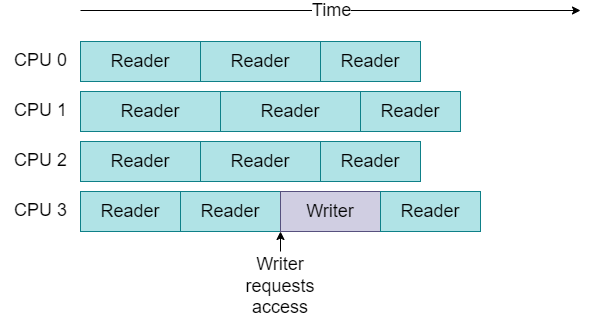

The diagram above was exported from draw.io. Its source (the exported page's mxGraphModel, read from the mxfile embedded in the PNG):
<mxGraphModel dx="650" dy="469" grid="1" gridSize="10" guides="1" tooltips="1" connect="1" arrows="1" fold="1" page="1" pageScale="1" pageWidth="850" pageHeight="1100" math="0" shadow="0">
  <root>
    <mxCell id="0" />
    <mxCell id="1" parent="0" />
    <mxCell id="uiNYKlq5hg9iB2yBkHJZ-1" value="&lt;font style=&quot;font-size: 18px;&quot;&gt;CPU 0&lt;/font&gt;" style="text;html=1;align=center;verticalAlign=middle;resizable=0;points=[];autosize=1;strokeColor=none;fillColor=none;" vertex="1" parent="1">
      <mxGeometry x="20" y="130" width="80" height="40" as="geometry" />
    </mxCell>
    <mxCell id="uiNYKlq5hg9iB2yBkHJZ-2" value="&lt;font style=&quot;font-size: 18px;&quot;&gt;Reader&lt;/font&gt;" style="rounded=0;whiteSpace=wrap;html=1;fillColor=#b0e3e6;strokeColor=#0e8088;" vertex="1" parent="1">
      <mxGeometry x="100" y="131" width="120" height="40" as="geometry" />
    </mxCell>
    <mxCell id="uiNYKlq5hg9iB2yBkHJZ-3" value="&lt;font style=&quot;font-size: 18px;&quot;&gt;CPU 1&lt;/font&gt;" style="text;html=1;align=center;verticalAlign=middle;resizable=0;points=[];autosize=1;strokeColor=none;fillColor=none;" vertex="1" parent="1">
      <mxGeometry x="20" y="180" width="80" height="40" as="geometry" />
    </mxCell>
    <mxCell id="uiNYKlq5hg9iB2yBkHJZ-4" value="&lt;font style=&quot;font-size: 18px;&quot;&gt;Reader&lt;/font&gt;" style="rounded=0;whiteSpace=wrap;html=1;fillColor=#b0e3e6;strokeColor=#0e8088;" vertex="1" parent="1">
      <mxGeometry x="100" y="181" width="140" height="40" as="geometry" />
    </mxCell>
    <mxCell id="uiNYKlq5hg9iB2yBkHJZ-5" value="&lt;font style=&quot;font-size: 18px;&quot;&gt;CPU 2&lt;/font&gt;" style="text;html=1;align=center;verticalAlign=middle;resizable=0;points=[];autosize=1;strokeColor=none;fillColor=none;" vertex="1" parent="1">
      <mxGeometry x="20" y="230" width="80" height="40" as="geometry" />
    </mxCell>
    <mxCell id="uiNYKlq5hg9iB2yBkHJZ-6" value="&lt;font style=&quot;font-size: 18px;&quot;&gt;Reader&lt;/font&gt;" style="rounded=0;whiteSpace=wrap;html=1;fillColor=#b0e3e6;strokeColor=#0e8088;" vertex="1" parent="1">
      <mxGeometry x="100" y="231" width="120" height="40" as="geometry" />
    </mxCell>
    <mxCell id="uiNYKlq5hg9iB2yBkHJZ-7" value="&lt;font style=&quot;font-size: 18px;&quot;&gt;CPU 3&lt;/font&gt;" style="text;html=1;align=center;verticalAlign=middle;resizable=0;points=[];autosize=1;strokeColor=none;fillColor=none;" vertex="1" parent="1">
      <mxGeometry x="20" y="280" width="80" height="40" as="geometry" />
    </mxCell>
    <mxCell id="uiNYKlq5hg9iB2yBkHJZ-8" value="&lt;font style=&quot;font-size: 18px;&quot;&gt;Reader&lt;/font&gt;" style="rounded=0;whiteSpace=wrap;html=1;fillColor=#b0e3e6;strokeColor=#0e8088;" vertex="1" parent="1">
      <mxGeometry x="100" y="281" width="100" height="40" as="geometry" />
    </mxCell>
    <mxCell id="uiNYKlq5hg9iB2yBkHJZ-11" value="&lt;font style=&quot;font-size: 18px;&quot;&gt;Reader&lt;/font&gt;" style="rounded=0;whiteSpace=wrap;html=1;fillColor=#b0e3e6;strokeColor=#0e8088;" vertex="1" parent="1">
      <mxGeometry x="220" y="131" width="120" height="40" as="geometry" />
    </mxCell>
    <mxCell id="uiNYKlq5hg9iB2yBkHJZ-13" value="&lt;font style=&quot;font-size: 18px;&quot;&gt;Reader&lt;/font&gt;" style="rounded=0;whiteSpace=wrap;html=1;fillColor=#b0e3e6;strokeColor=#0e8088;" vertex="1" parent="1">
      <mxGeometry x="240" y="181" width="140" height="40" as="geometry" />
    </mxCell>
    <mxCell id="uiNYKlq5hg9iB2yBkHJZ-14" value="&lt;font style=&quot;font-size: 18px;&quot;&gt;Reader&lt;/font&gt;" style="rounded=0;whiteSpace=wrap;html=1;fillColor=#b0e3e6;strokeColor=#0e8088;" vertex="1" parent="1">
      <mxGeometry x="220" y="231" width="120" height="40" as="geometry" />
    </mxCell>
    <mxCell id="uiNYKlq5hg9iB2yBkHJZ-15" value="&lt;font style=&quot;font-size: 18px;&quot;&gt;Reader&lt;/font&gt;" style="rounded=0;whiteSpace=wrap;html=1;fillColor=#b0e3e6;strokeColor=#0e8088;" vertex="1" parent="1">
      <mxGeometry x="200" y="281" width="100" height="40" as="geometry" />
    </mxCell>
    <mxCell id="uiNYKlq5hg9iB2yBkHJZ-17" value="" style="endArrow=classic;html=1;rounded=0;fontSize=18;" edge="1" parent="1">
      <mxGeometry relative="1" as="geometry">
        <mxPoint x="100" y="100" as="sourcePoint" />
        <mxPoint x="600" y="100" as="targetPoint" />
      </mxGeometry>
    </mxCell>
    <mxCell id="uiNYKlq5hg9iB2yBkHJZ-18" value="Time" style="edgeLabel;resizable=0;html=1;align=center;verticalAlign=middle;fontSize=18;" connectable="0" vertex="1" parent="uiNYKlq5hg9iB2yBkHJZ-17">
      <mxGeometry relative="1" as="geometry" />
    </mxCell>
    <mxCell id="uiNYKlq5hg9iB2yBkHJZ-20" value="" style="endArrow=classic;html=1;rounded=0;entryX=1;entryY=1;entryDx=0;entryDy=0;exitX=0.5;exitY=0;exitDx=0;exitDy=0;" edge="1" parent="1" source="uiNYKlq5hg9iB2yBkHJZ-21" target="uiNYKlq5hg9iB2yBkHJZ-15">
      <mxGeometry width="50" height="50" relative="1" as="geometry">
        <mxPoint x="420" y="440" as="sourcePoint" />
        <mxPoint x="470" y="390" as="targetPoint" />
        <Array as="points" />
      </mxGeometry>
    </mxCell>
    <mxCell id="uiNYKlq5hg9iB2yBkHJZ-21" value="&lt;font style=&quot;font-size: 18px;&quot;&gt;Writer requests access&lt;/font&gt;" style="text;html=1;strokeColor=none;fillColor=none;align=center;verticalAlign=middle;whiteSpace=wrap;rounded=0;" vertex="1" parent="1">
      <mxGeometry x="270" y="341" width="60" height="70" as="geometry" />
    </mxCell>
    <mxCell id="uiNYKlq5hg9iB2yBkHJZ-22" value="&lt;font style=&quot;font-size: 18px;&quot;&gt;Writer&lt;/font&gt;" style="rounded=0;whiteSpace=wrap;html=1;fillColor=#d0cee2;strokeColor=#56517e;" vertex="1" parent="1">
      <mxGeometry x="300" y="281" width="100" height="40" as="geometry" />
    </mxCell>
    <mxCell id="uiNYKlq5hg9iB2yBkHJZ-28" value="&lt;font style=&quot;font-size: 18px;&quot;&gt;Reader&lt;/font&gt;" style="rounded=0;whiteSpace=wrap;html=1;fillColor=#b0e3e6;strokeColor=#0e8088;" vertex="1" parent="1">
      <mxGeometry x="340" y="131" width="100" height="40" as="geometry" />
    </mxCell>
    <mxCell id="uiNYKlq5hg9iB2yBkHJZ-29" value="&lt;font style=&quot;font-size: 18px;&quot;&gt;Reader&lt;/font&gt;" style="rounded=0;whiteSpace=wrap;html=1;fillColor=#b0e3e6;strokeColor=#0e8088;" vertex="1" parent="1">
      <mxGeometry x="380" y="181" width="100" height="40" as="geometry" />
    </mxCell>
    <mxCell id="uiNYKlq5hg9iB2yBkHJZ-30" value="&lt;font style=&quot;font-size: 18px;&quot;&gt;Reader&lt;/font&gt;" style="rounded=0;whiteSpace=wrap;html=1;fillColor=#b0e3e6;strokeColor=#0e8088;" vertex="1" parent="1">
      <mxGeometry x="340" y="231" width="100" height="40" as="geometry" />
    </mxCell>
    <mxCell id="uiNYKlq5hg9iB2yBkHJZ-31" value="&lt;font style=&quot;font-size: 18px;&quot;&gt;Reader&lt;/font&gt;" style="rounded=0;whiteSpace=wrap;html=1;fillColor=#b0e3e6;strokeColor=#0e8088;" vertex="1" parent="1">
      <mxGeometry x="400" y="281" width="100" height="40" as="geometry" />
    </mxCell>
  </root>
</mxGraphModel>